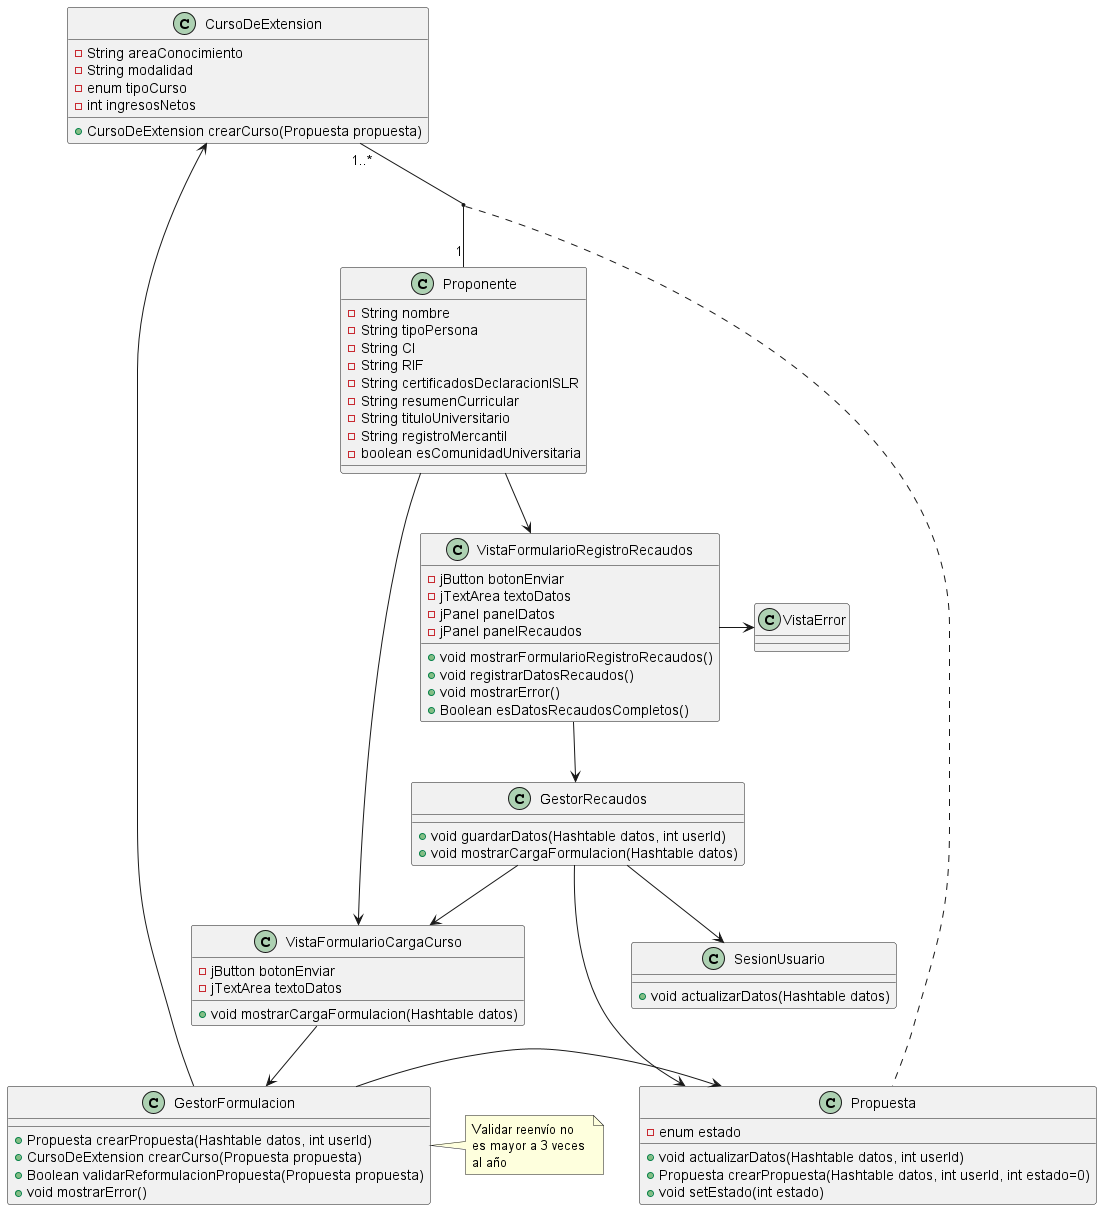

The diagram above was rendered by PlantUML. Its source (embedded in the PNG):
@startuml DiagramaDeClasesRegistrarRecaudos
class Proponente{
    -String nombre
    -String tipoPersona
    -String CI
    -String RIF
    -String certificadosDeclaracionISLR
    -String resumenCurricular
    -String tituloUniversitario
    -String registroMercantil
    -boolean esComunidadUniversitaria
}
class Propuesta{
    -enum estado
    '-String unidadResponsableDeTramite
    ' -String denominacion
    ' -String objetivos
    ' -String fundamentacion 
    ' -String perfilParticipantes
    ' -String perfilDocente
    ' -String curriculoPorCompetencias
    ' -String estrategiasDeEvaluacion
    ' -String exigenciasMaterialesYServicios
    ' -String duracion
    +void actualizarDatos(Hashtable datos, int userId)
    +Propuesta crearPropuesta(Hashtable datos, int userId, int estado=0)
    +void setEstado(int estado)
}
class SesionUsuario{
    +void actualizarDatos(Hashtable datos)
}
class VistaFormularioRegistroRecaudos{
    -jButton botonEnviar
    -jTextArea textoDatos
    -jPanel panelDatos
    -jPanel panelRecaudos
    +void mostrarFormularioRegistroRecaudos()
    +void registrarDatosRecaudos()
    +void mostrarError()
    +Boolean esDatosRecaudosCompletos()
}
class VistaFormularioCargaCurso{
    -jButton botonEnviar
    -jTextArea textoDatos
    +void mostrarCargaFormulacion(Hashtable datos)
}
class GestorRecaudos{
    +void guardarDatos(Hashtable datos, int userId)
    +void mostrarCargaFormulacion(Hashtable datos)
}
class GestorFormulacion{
    +Propuesta crearPropuesta(Hashtable datos, int userId)
    +CursoDeExtension crearCurso(Propuesta propuesta)
    +Boolean validarReformulacionPropuesta(Propuesta propuesta)
    +void mostrarError() 
}
note right of (GestorFormulacion)
    Validar reenvío no 
    es mayor a 3 veces 
    al año
end note
class CursoDeExtension{
    -String areaConocimiento 
    -String modalidad
    -enum tipoCurso
    -int ingresosNetos
    +CursoDeExtension crearCurso(Propuesta propuesta)
}
class VistaError{
    
}
Proponente -d-> VistaFormularioRegistroRecaudos
VistaFormularioRegistroRecaudos -d-> GestorRecaudos
GestorRecaudos -d-> Propuesta
GestorRecaudos -d-> SesionUsuario
GestorRecaudos --> VistaFormularioCargaCurso
'VistaFormularioRegistroRecaudos -> VistaFormularioCargaCurso
CursoDeExtension "1..*" -- "1" Proponente
(CursoDeExtension , Proponente) -r.. Propuesta

Proponente -d-> VistaFormularioCargaCurso
VistaFormularioCargaCurso -d-> GestorFormulacion
GestorFormulacion -> Propuesta
CursoDeExtension <- GestorFormulacion

VistaFormularioRegistroRecaudos -> VistaError
'VistaFormularioCargaCurso -> VistaError

@enduml